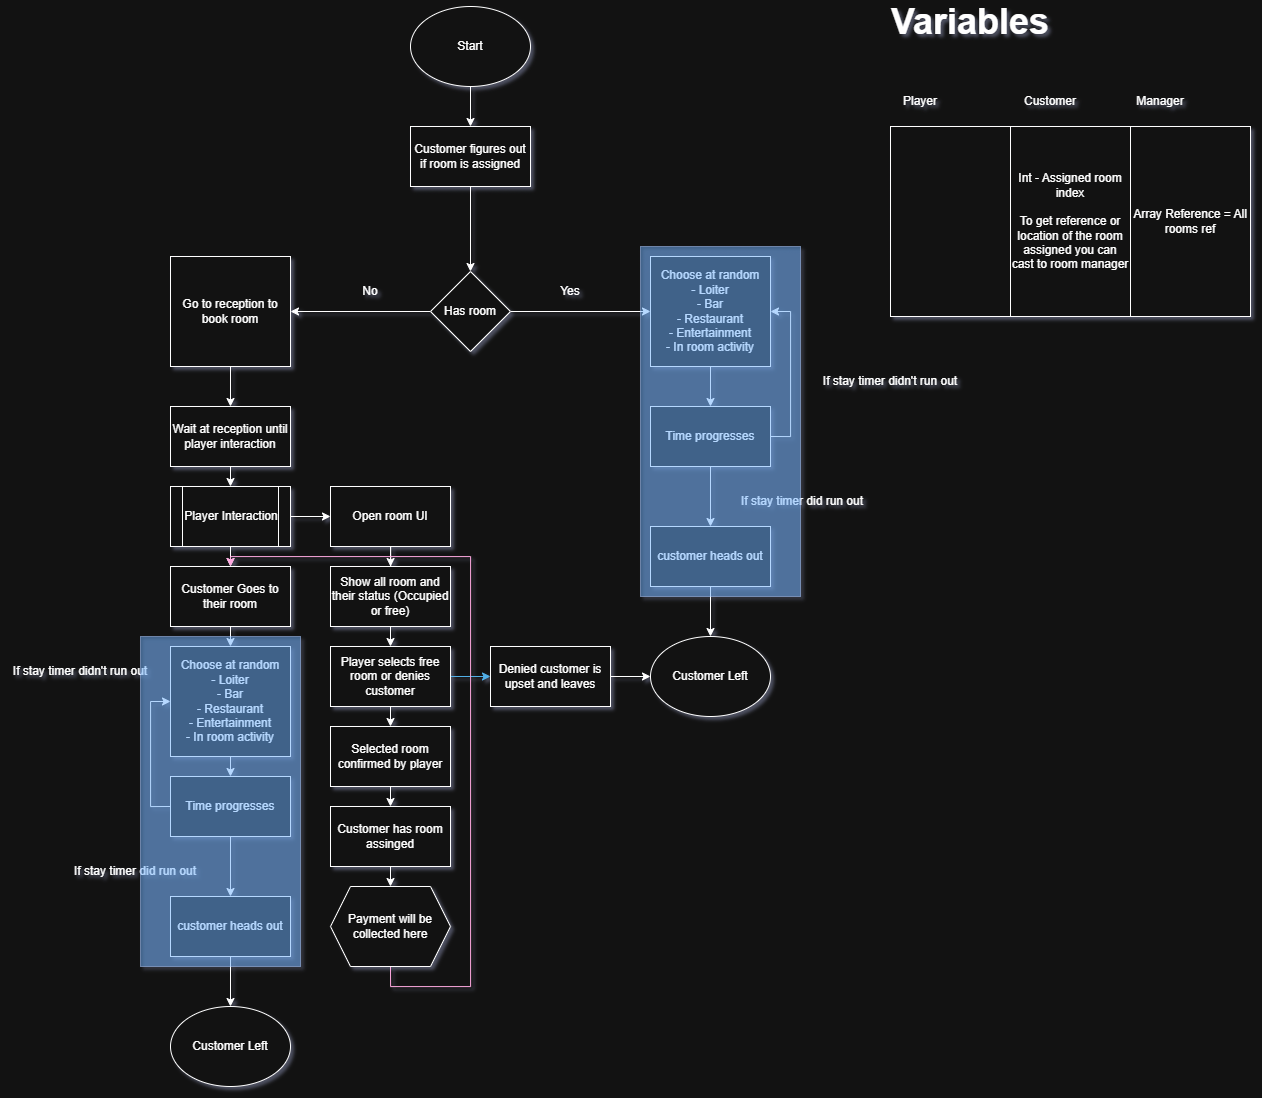

The diagram above was exported from draw.io. Its source (the exported page's mxGraphModel, read from the mxfile embedded in the PNG):
<mxGraphModel dx="3343" dy="1373" grid="1" gridSize="10" guides="1" tooltips="1" connect="1" arrows="1" fold="1" page="1" pageScale="1" pageWidth="827" pageHeight="1169" math="0" shadow="0">
  <root>
    <mxCell id="0" />
    <mxCell id="1" parent="0" />
    <mxCell id="d7hJC31AkhUNpsXd6dMM-11" edge="1" parent="1" source="d7hJC31AkhUNpsXd6dMM-2" style="edgeStyle=orthogonalEdgeStyle;rounded=0;orthogonalLoop=1;jettySize=auto;html=1;exitX=0.5;exitY=1;exitDx=0;exitDy=0;entryX=0.5;entryY=0;entryDx=0;entryDy=0;" target="d7hJC31AkhUNpsXd6dMM-3">
      <mxGeometry relative="1" as="geometry" />
    </mxCell>
    <mxCell id="d7hJC31AkhUNpsXd6dMM-2" parent="1" style="ellipse;whiteSpace=wrap;html=1;" value="Start" vertex="1">
      <mxGeometry height="80" width="120" x="360" y="40" as="geometry" />
    </mxCell>
    <mxCell id="d7hJC31AkhUNpsXd6dMM-12" edge="1" parent="1" source="d7hJC31AkhUNpsXd6dMM-3" style="edgeStyle=orthogonalEdgeStyle;rounded=0;orthogonalLoop=1;jettySize=auto;html=1;exitX=0.5;exitY=1;exitDx=0;exitDy=0;entryX=0.5;entryY=0;entryDx=0;entryDy=0;" target="d7hJC31AkhUNpsXd6dMM-4">
      <mxGeometry relative="1" as="geometry" />
    </mxCell>
    <mxCell id="d7hJC31AkhUNpsXd6dMM-3" parent="1" style="rounded=0;whiteSpace=wrap;html=1;" value="Customer figures out if room is assigned" vertex="1">
      <mxGeometry height="60" width="120" x="360" y="160" as="geometry" />
    </mxCell>
    <mxCell id="d7hJC31AkhUNpsXd6dMM-9" edge="1" parent="1" source="d7hJC31AkhUNpsXd6dMM-4" style="edgeStyle=orthogonalEdgeStyle;rounded=0;orthogonalLoop=1;jettySize=auto;html=1;exitX=1;exitY=0.5;exitDx=0;exitDy=0;entryX=0;entryY=0.5;entryDx=0;entryDy=0;" target="d7hJC31AkhUNpsXd6dMM-6">
      <mxGeometry relative="1" as="geometry" />
    </mxCell>
    <mxCell id="d7hJC31AkhUNpsXd6dMM-10" edge="1" parent="1" source="d7hJC31AkhUNpsXd6dMM-4" style="edgeStyle=orthogonalEdgeStyle;rounded=0;orthogonalLoop=1;jettySize=auto;html=1;exitX=0;exitY=0.5;exitDx=0;exitDy=0;entryX=1;entryY=0.5;entryDx=0;entryDy=0;" target="d7hJC31AkhUNpsXd6dMM-5">
      <mxGeometry relative="1" as="geometry" />
    </mxCell>
    <mxCell id="d7hJC31AkhUNpsXd6dMM-4" parent="1" style="rhombus;whiteSpace=wrap;html=1;" value="Has room" vertex="1">
      <mxGeometry height="80" width="80" x="380" y="305" as="geometry" />
    </mxCell>
    <mxCell id="d7hJC31AkhUNpsXd6dMM-14" edge="1" parent="1" source="d7hJC31AkhUNpsXd6dMM-5" style="edgeStyle=orthogonalEdgeStyle;rounded=0;orthogonalLoop=1;jettySize=auto;html=1;exitX=0.5;exitY=1;exitDx=0;exitDy=0;entryX=0.5;entryY=0;entryDx=0;entryDy=0;" target="d7hJC31AkhUNpsXd6dMM-13">
      <mxGeometry relative="1" as="geometry" />
    </mxCell>
    <mxCell id="d7hJC31AkhUNpsXd6dMM-5" parent="1" style="rounded=0;whiteSpace=wrap;html=1;" value="Go to reception to book room" vertex="1">
      <mxGeometry height="110" width="120" x="120" y="290" as="geometry" />
    </mxCell>
    <mxCell id="d7hJC31AkhUNpsXd6dMM-31" edge="1" parent="1" source="d7hJC31AkhUNpsXd6dMM-6" style="edgeStyle=orthogonalEdgeStyle;rounded=0;orthogonalLoop=1;jettySize=auto;html=1;exitX=0.5;exitY=1;exitDx=0;exitDy=0;entryX=0.5;entryY=0;entryDx=0;entryDy=0;" target="d7hJC31AkhUNpsXd6dMM-30">
      <mxGeometry relative="1" as="geometry" />
    </mxCell>
    <mxCell id="d7hJC31AkhUNpsXd6dMM-6" parent="1" style="rounded=0;whiteSpace=wrap;html=1;" value="Choose at random&lt;div&gt;- Loiter&lt;/div&gt;&lt;div&gt;- Bar&lt;/div&gt;&lt;div&gt;- Restaurant&lt;/div&gt;&lt;div&gt;- Entertainment&lt;/div&gt;&lt;div&gt;- In room activity&lt;/div&gt;" vertex="1">
      <mxGeometry height="110" width="120" x="600" y="290" as="geometry" />
    </mxCell>
    <mxCell id="d7hJC31AkhUNpsXd6dMM-7" parent="1" style="text;html=1;whiteSpace=wrap;strokeColor=none;fillColor=none;align=center;verticalAlign=middle;rounded=0;autosize=1;resizable=0;" value="No" vertex="1">
      <mxGeometry height="30" width="40" x="300" y="310" as="geometry" />
    </mxCell>
    <mxCell id="d7hJC31AkhUNpsXd6dMM-8" parent="1" style="text;html=1;whiteSpace=wrap;strokeColor=none;fillColor=none;align=center;verticalAlign=middle;rounded=0;autosize=1;resizable=0;" value="Yes" vertex="1">
      <mxGeometry height="30" width="40" x="500" y="310" as="geometry" />
    </mxCell>
    <mxCell id="d7hJC31AkhUNpsXd6dMM-42" edge="1" parent="1" source="d7hJC31AkhUNpsXd6dMM-13" style="edgeStyle=orthogonalEdgeStyle;rounded=0;orthogonalLoop=1;jettySize=auto;html=1;exitX=0.5;exitY=1;exitDx=0;exitDy=0;entryX=0.5;entryY=0;entryDx=0;entryDy=0;" target="d7hJC31AkhUNpsXd6dMM-15">
      <mxGeometry relative="1" as="geometry" />
    </mxCell>
    <mxCell id="d7hJC31AkhUNpsXd6dMM-13" parent="1" style="rounded=0;whiteSpace=wrap;html=1;" value="Wait at reception until player interaction" vertex="1">
      <mxGeometry height="60" width="120" x="120" y="440" as="geometry" />
    </mxCell>
    <mxCell id="d7hJC31AkhUNpsXd6dMM-22" edge="1" parent="1" source="d7hJC31AkhUNpsXd6dMM-15" style="edgeStyle=orthogonalEdgeStyle;rounded=0;orthogonalLoop=1;jettySize=auto;html=1;exitX=1;exitY=0.5;exitDx=0;exitDy=0;" target="d7hJC31AkhUNpsXd6dMM-16">
      <mxGeometry relative="1" as="geometry" />
    </mxCell>
    <mxCell id="d7hJC31AkhUNpsXd6dMM-44" edge="1" parent="1" source="d7hJC31AkhUNpsXd6dMM-15" style="edgeStyle=orthogonalEdgeStyle;rounded=0;orthogonalLoop=1;jettySize=auto;html=1;exitX=0.5;exitY=1;exitDx=0;exitDy=0;entryX=0.5;entryY=0;entryDx=0;entryDy=0;" target="d7hJC31AkhUNpsXd6dMM-43">
      <mxGeometry relative="1" as="geometry" />
    </mxCell>
    <mxCell id="d7hJC31AkhUNpsXd6dMM-15" parent="1" style="shape=process;whiteSpace=wrap;html=1;backgroundOutline=1;" value="Player Interaction" vertex="1">
      <mxGeometry height="60" width="120" x="120" y="520" as="geometry" />
    </mxCell>
    <mxCell id="d7hJC31AkhUNpsXd6dMM-23" edge="1" parent="1" source="d7hJC31AkhUNpsXd6dMM-16" style="edgeStyle=orthogonalEdgeStyle;rounded=0;orthogonalLoop=1;jettySize=auto;html=1;exitX=0.5;exitY=1;exitDx=0;exitDy=0;" target="d7hJC31AkhUNpsXd6dMM-17">
      <mxGeometry relative="1" as="geometry" />
    </mxCell>
    <mxCell id="d7hJC31AkhUNpsXd6dMM-16" parent="1" style="rounded=0;whiteSpace=wrap;html=1;" value="Open room UI" vertex="1">
      <mxGeometry height="60" width="120" x="280" y="520" as="geometry" />
    </mxCell>
    <mxCell id="d7hJC31AkhUNpsXd6dMM-24" edge="1" parent="1" source="d7hJC31AkhUNpsXd6dMM-17" style="edgeStyle=orthogonalEdgeStyle;rounded=0;orthogonalLoop=1;jettySize=auto;html=1;exitX=0.5;exitY=1;exitDx=0;exitDy=0;entryX=0.5;entryY=0;entryDx=0;entryDy=0;" target="d7hJC31AkhUNpsXd6dMM-18">
      <mxGeometry relative="1" as="geometry" />
    </mxCell>
    <mxCell id="d7hJC31AkhUNpsXd6dMM-17" parent="1" style="rounded=0;whiteSpace=wrap;html=1;" value="Show all room and their status (Occupied or free)" vertex="1">
      <mxGeometry height="60" width="120" x="280" y="600" as="geometry" />
    </mxCell>
    <mxCell id="d7hJC31AkhUNpsXd6dMM-25" edge="1" parent="1" source="d7hJC31AkhUNpsXd6dMM-18" style="edgeStyle=orthogonalEdgeStyle;rounded=0;orthogonalLoop=1;jettySize=auto;html=1;exitX=0.5;exitY=1;exitDx=0;exitDy=0;entryX=0.5;entryY=0;entryDx=0;entryDy=0;" target="d7hJC31AkhUNpsXd6dMM-20">
      <mxGeometry relative="1" as="geometry" />
    </mxCell>
    <mxCell id="d7hJC31AkhUNpsXd6dMM-27" edge="1" parent="1" source="d7hJC31AkhUNpsXd6dMM-18" style="edgeStyle=orthogonalEdgeStyle;rounded=0;orthogonalLoop=1;jettySize=auto;html=1;exitX=1;exitY=0.5;exitDx=0;exitDy=0;entryX=0;entryY=0.5;entryDx=0;entryDy=0;fillColor=#1ba1e2;strokeColor=#006EAF;" target="d7hJC31AkhUNpsXd6dMM-19">
      <mxGeometry relative="1" as="geometry" />
    </mxCell>
    <mxCell id="d7hJC31AkhUNpsXd6dMM-18" parent="1" style="rounded=0;whiteSpace=wrap;html=1;" value="Player selects free room or denies customer" vertex="1">
      <mxGeometry height="60" width="120" x="280" y="680" as="geometry" />
    </mxCell>
    <mxCell id="d7hJC31AkhUNpsXd6dMM-29" edge="1" parent="1" source="d7hJC31AkhUNpsXd6dMM-19" style="edgeStyle=orthogonalEdgeStyle;rounded=0;orthogonalLoop=1;jettySize=auto;html=1;exitX=1;exitY=0.5;exitDx=0;exitDy=0;" target="d7hJC31AkhUNpsXd6dMM-28">
      <mxGeometry relative="1" as="geometry" />
    </mxCell>
    <mxCell id="d7hJC31AkhUNpsXd6dMM-19" parent="1" style="rounded=0;whiteSpace=wrap;html=1;" value="Denied customer is upset and leaves" vertex="1">
      <mxGeometry height="60" width="120" x="440" y="680" as="geometry" />
    </mxCell>
    <mxCell id="d7hJC31AkhUNpsXd6dMM-26" edge="1" parent="1" source="d7hJC31AkhUNpsXd6dMM-20" style="edgeStyle=orthogonalEdgeStyle;rounded=0;orthogonalLoop=1;jettySize=auto;html=1;exitX=0.5;exitY=1;exitDx=0;exitDy=0;entryX=0.5;entryY=0;entryDx=0;entryDy=0;" target="d7hJC31AkhUNpsXd6dMM-21">
      <mxGeometry relative="1" as="geometry" />
    </mxCell>
    <mxCell id="d7hJC31AkhUNpsXd6dMM-20" parent="1" style="rounded=0;whiteSpace=wrap;html=1;" value="Selected room confirmed by player" vertex="1">
      <mxGeometry height="60" width="120" x="280" y="760" as="geometry" />
    </mxCell>
    <mxCell id="d7hJC31AkhUNpsXd6dMM-41" edge="1" parent="1" source="d7hJC31AkhUNpsXd6dMM-21" style="edgeStyle=orthogonalEdgeStyle;rounded=0;orthogonalLoop=1;jettySize=auto;html=1;exitX=0.5;exitY=1;exitDx=0;exitDy=0;entryX=0.5;entryY=0;entryDx=0;entryDy=0;" target="d7hJC31AkhUNpsXd6dMM-40">
      <mxGeometry relative="1" as="geometry" />
    </mxCell>
    <mxCell id="d7hJC31AkhUNpsXd6dMM-21" parent="1" style="rounded=0;whiteSpace=wrap;html=1;" value="Customer has room assinged" vertex="1">
      <mxGeometry height="60" width="120" x="280" y="840" as="geometry" />
    </mxCell>
    <mxCell id="d7hJC31AkhUNpsXd6dMM-28" parent="1" style="ellipse;whiteSpace=wrap;html=1;" value="Customer Left" vertex="1">
      <mxGeometry height="80" width="120" x="600" y="670" as="geometry" />
    </mxCell>
    <mxCell id="d7hJC31AkhUNpsXd6dMM-32" edge="1" parent="1" source="d7hJC31AkhUNpsXd6dMM-30" style="edgeStyle=orthogonalEdgeStyle;rounded=0;orthogonalLoop=1;jettySize=auto;html=1;exitX=1;exitY=0.5;exitDx=0;exitDy=0;entryX=1;entryY=0.5;entryDx=0;entryDy=0;" target="d7hJC31AkhUNpsXd6dMM-6">
      <mxGeometry relative="1" as="geometry" />
    </mxCell>
    <mxCell id="d7hJC31AkhUNpsXd6dMM-39" edge="1" parent="1" source="d7hJC31AkhUNpsXd6dMM-30" style="edgeStyle=orthogonalEdgeStyle;rounded=0;orthogonalLoop=1;jettySize=auto;html=1;exitX=0.5;exitY=1;exitDx=0;exitDy=0;entryX=0.5;entryY=0;entryDx=0;entryDy=0;" target="d7hJC31AkhUNpsXd6dMM-37">
      <mxGeometry relative="1" as="geometry" />
    </mxCell>
    <mxCell id="d7hJC31AkhUNpsXd6dMM-30" parent="1" style="rounded=0;whiteSpace=wrap;html=1;" value="Time progresses" vertex="1">
      <mxGeometry height="60" width="120" x="600" y="440" as="geometry" />
    </mxCell>
    <mxCell id="d7hJC31AkhUNpsXd6dMM-33" parent="1" style="text;html=1;whiteSpace=wrap;strokeColor=none;fillColor=none;align=center;verticalAlign=middle;rounded=0;autosize=1;resizable=0;" value="If stay timer didn't run out" vertex="1">
      <mxGeometry height="30" width="160" x="760" y="400" as="geometry" />
    </mxCell>
    <mxCell id="d7hJC31AkhUNpsXd6dMM-36" parent="1" style="text;html=1;whiteSpace=wrap;strokeColor=none;fillColor=none;align=center;verticalAlign=middle;rounded=0;autosize=1;resizable=0;" value="If stay timer did run out" vertex="1">
      <mxGeometry height="30" width="150" x="677" y="520" as="geometry" />
    </mxCell>
    <mxCell id="d7hJC31AkhUNpsXd6dMM-38" edge="1" parent="1" source="d7hJC31AkhUNpsXd6dMM-37" style="edgeStyle=orthogonalEdgeStyle;rounded=0;orthogonalLoop=1;jettySize=auto;html=1;exitX=0.5;exitY=1;exitDx=0;exitDy=0;entryX=0.5;entryY=0;entryDx=0;entryDy=0;" target="d7hJC31AkhUNpsXd6dMM-28">
      <mxGeometry relative="1" as="geometry" />
    </mxCell>
    <mxCell id="d7hJC31AkhUNpsXd6dMM-37" parent="1" style="rounded=0;whiteSpace=wrap;html=1;" value="customer heads out" vertex="1">
      <mxGeometry height="60" width="120" x="600" y="560" as="geometry" />
    </mxCell>
    <mxCell id="d7hJC31AkhUNpsXd6dMM-45" edge="1" parent="1" source="d7hJC31AkhUNpsXd6dMM-40" style="edgeStyle=orthogonalEdgeStyle;rounded=0;orthogonalLoop=1;jettySize=auto;html=1;exitX=0.5;exitY=1;exitDx=0;exitDy=0;entryX=0.5;entryY=0;entryDx=0;entryDy=0;fillColor=#d80073;strokeColor=#A50040;" target="d7hJC31AkhUNpsXd6dMM-43">
      <mxGeometry relative="1" as="geometry">
        <Array as="points">
          <mxPoint x="340" y="1020" />
          <mxPoint x="420" y="1020" />
          <mxPoint x="420" y="590" />
          <mxPoint x="180" y="590" />
        </Array>
      </mxGeometry>
    </mxCell>
    <mxCell id="d7hJC31AkhUNpsXd6dMM-40" parent="1" style="shape=hexagon;perimeter=hexagonPerimeter2;whiteSpace=wrap;html=1;fixedSize=1;" value="Payment will be collected here" vertex="1">
      <mxGeometry height="80" width="120" x="280" y="920" as="geometry" />
    </mxCell>
    <mxCell id="d7hJC31AkhUNpsXd6dMM-47" edge="1" parent="1" source="d7hJC31AkhUNpsXd6dMM-43" style="edgeStyle=orthogonalEdgeStyle;rounded=0;orthogonalLoop=1;jettySize=auto;html=1;exitX=0.5;exitY=1;exitDx=0;exitDy=0;entryX=0.5;entryY=0;entryDx=0;entryDy=0;" target="d7hJC31AkhUNpsXd6dMM-46">
      <mxGeometry relative="1" as="geometry" />
    </mxCell>
    <mxCell id="d7hJC31AkhUNpsXd6dMM-43" parent="1" style="rounded=0;whiteSpace=wrap;html=1;" value="Customer Goes to their room" vertex="1">
      <mxGeometry height="60" width="120" x="120" y="600" as="geometry" />
    </mxCell>
    <mxCell id="d7hJC31AkhUNpsXd6dMM-51" edge="1" parent="1" source="d7hJC31AkhUNpsXd6dMM-46" style="edgeStyle=orthogonalEdgeStyle;rounded=0;orthogonalLoop=1;jettySize=auto;html=1;exitX=0.5;exitY=1;exitDx=0;exitDy=0;entryX=0.5;entryY=0;entryDx=0;entryDy=0;" target="d7hJC31AkhUNpsXd6dMM-49">
      <mxGeometry relative="1" as="geometry" />
    </mxCell>
    <mxCell id="d7hJC31AkhUNpsXd6dMM-46" parent="1" style="rounded=0;whiteSpace=wrap;html=1;" value="Choose at random&lt;div&gt;- Loiter&lt;/div&gt;&lt;div&gt;- Bar&lt;/div&gt;&lt;div&gt;- Restaurant&lt;/div&gt;&lt;div&gt;- Entertainment&lt;/div&gt;&lt;div&gt;- In room activity&lt;/div&gt;" vertex="1">
      <mxGeometry height="110" width="120" x="120" y="680" as="geometry" />
    </mxCell>
    <mxCell id="d7hJC31AkhUNpsXd6dMM-48" parent="1" style="ellipse;whiteSpace=wrap;html=1;" value="Customer Left" vertex="1">
      <mxGeometry height="80" width="120" x="120" y="1040" as="geometry" />
    </mxCell>
    <mxCell id="d7hJC31AkhUNpsXd6dMM-52" edge="1" parent="1" source="d7hJC31AkhUNpsXd6dMM-49" style="edgeStyle=orthogonalEdgeStyle;rounded=0;orthogonalLoop=1;jettySize=auto;html=1;exitX=0.5;exitY=1;exitDx=0;exitDy=0;" target="d7hJC31AkhUNpsXd6dMM-50">
      <mxGeometry relative="1" as="geometry" />
    </mxCell>
    <mxCell id="d7hJC31AkhUNpsXd6dMM-56" edge="1" parent="1" source="d7hJC31AkhUNpsXd6dMM-49" style="edgeStyle=orthogonalEdgeStyle;rounded=0;orthogonalLoop=1;jettySize=auto;html=1;exitX=0;exitY=0.5;exitDx=0;exitDy=0;entryX=0;entryY=0.5;entryDx=0;entryDy=0;" target="d7hJC31AkhUNpsXd6dMM-46">
      <mxGeometry relative="1" as="geometry" />
    </mxCell>
    <mxCell id="d7hJC31AkhUNpsXd6dMM-49" parent="1" style="rounded=0;whiteSpace=wrap;html=1;" value="Time progresses" vertex="1">
      <mxGeometry height="60" width="120" x="120" y="810" as="geometry" />
    </mxCell>
    <mxCell id="d7hJC31AkhUNpsXd6dMM-53" edge="1" parent="1" source="d7hJC31AkhUNpsXd6dMM-50" style="edgeStyle=orthogonalEdgeStyle;rounded=0;orthogonalLoop=1;jettySize=auto;html=1;exitX=0.5;exitY=1;exitDx=0;exitDy=0;entryX=0.5;entryY=0;entryDx=0;entryDy=0;" target="d7hJC31AkhUNpsXd6dMM-48">
      <mxGeometry relative="1" as="geometry" />
    </mxCell>
    <mxCell id="d7hJC31AkhUNpsXd6dMM-50" parent="1" style="rounded=0;whiteSpace=wrap;html=1;" value="customer heads out" vertex="1">
      <mxGeometry height="60" width="120" x="120" y="930" as="geometry" />
    </mxCell>
    <mxCell id="d7hJC31AkhUNpsXd6dMM-54" parent="1" style="text;html=1;whiteSpace=wrap;strokeColor=none;fillColor=none;align=center;verticalAlign=middle;rounded=0;autosize=1;resizable=0;" value="If stay timer didn't run out" vertex="1">
      <mxGeometry height="30" width="160" x="-50" y="690" as="geometry" />
    </mxCell>
    <mxCell id="d7hJC31AkhUNpsXd6dMM-55" parent="1" style="text;html=1;whiteSpace=wrap;strokeColor=none;fillColor=none;align=center;verticalAlign=middle;rounded=0;autosize=1;resizable=0;" value="If stay timer did run out" vertex="1">
      <mxGeometry height="30" width="150" x="10" y="890" as="geometry" />
    </mxCell>
    <mxCell id="d7hJC31AkhUNpsXd6dMM-57" parent="1" style="rounded=0;whiteSpace=wrap;html=1;fillColor=#0050ef;fontColor=#ffffff;strokeColor=#001DBC;opacity=50;" value="" vertex="1">
      <mxGeometry height="350" width="160" x="590" y="280" as="geometry" />
    </mxCell>
    <mxCell id="d7hJC31AkhUNpsXd6dMM-58" parent="1" style="rounded=0;whiteSpace=wrap;html=1;fillColor=#0050ef;fontColor=#ffffff;strokeColor=#001DBC;opacity=50;" value="" vertex="1">
      <mxGeometry height="330" width="160" x="90" y="670" as="geometry" />
    </mxCell>
    <mxCell id="d7hJC31AkhUNpsXd6dMM-59" parent="1" style="text;html=1;whiteSpace=wrap;strokeColor=none;fillColor=none;align=center;verticalAlign=middle;rounded=0;fontSize=36;fontStyle=1" value="Variables" vertex="1">
      <mxGeometry height="30" width="60" x="890" y="40" as="geometry" />
    </mxCell>
    <mxCell id="d7hJC31AkhUNpsXd6dMM-60" parent="1" style="rounded=0;whiteSpace=wrap;html=1;" value="" vertex="1">
      <mxGeometry height="190" width="120" x="840" y="160" as="geometry" />
    </mxCell>
    <mxCell id="d7hJC31AkhUNpsXd6dMM-61" parent="1" style="text;html=1;whiteSpace=wrap;strokeColor=none;fillColor=none;align=center;verticalAlign=middle;rounded=0;" value="Player" vertex="1">
      <mxGeometry height="30" width="60" x="840" y="120" as="geometry" />
    </mxCell>
    <mxCell id="d7hJC31AkhUNpsXd6dMM-62" parent="1" style="text;html=1;whiteSpace=wrap;strokeColor=none;fillColor=none;align=center;verticalAlign=middle;rounded=0;" value="Customer" vertex="1">
      <mxGeometry height="30" width="60" x="970" y="120" as="geometry" />
    </mxCell>
    <mxCell id="d7hJC31AkhUNpsXd6dMM-63" parent="1" style="text;html=1;whiteSpace=wrap;strokeColor=none;fillColor=none;align=center;verticalAlign=middle;rounded=0;" value="Manager" vertex="1">
      <mxGeometry height="30" width="60" x="1080" y="120" as="geometry" />
    </mxCell>
    <mxCell id="d7hJC31AkhUNpsXd6dMM-64" parent="1" style="rounded=0;whiteSpace=wrap;html=1;" value="Int - Assigned room index&lt;div&gt;&lt;br&gt;&lt;/div&gt;&lt;div&gt;To get reference or location of the room assigned you can cast to room manager&lt;/div&gt;" vertex="1">
      <mxGeometry height="190" width="120" x="960" y="160" as="geometry" />
    </mxCell>
    <mxCell id="d7hJC31AkhUNpsXd6dMM-65" parent="1" style="rounded=0;whiteSpace=wrap;html=1;" value="Array Reference = All rooms ref" vertex="1">
      <mxGeometry height="190" width="120" x="1080" y="160" as="geometry" />
    </mxCell>
  </root>
</mxGraphModel>